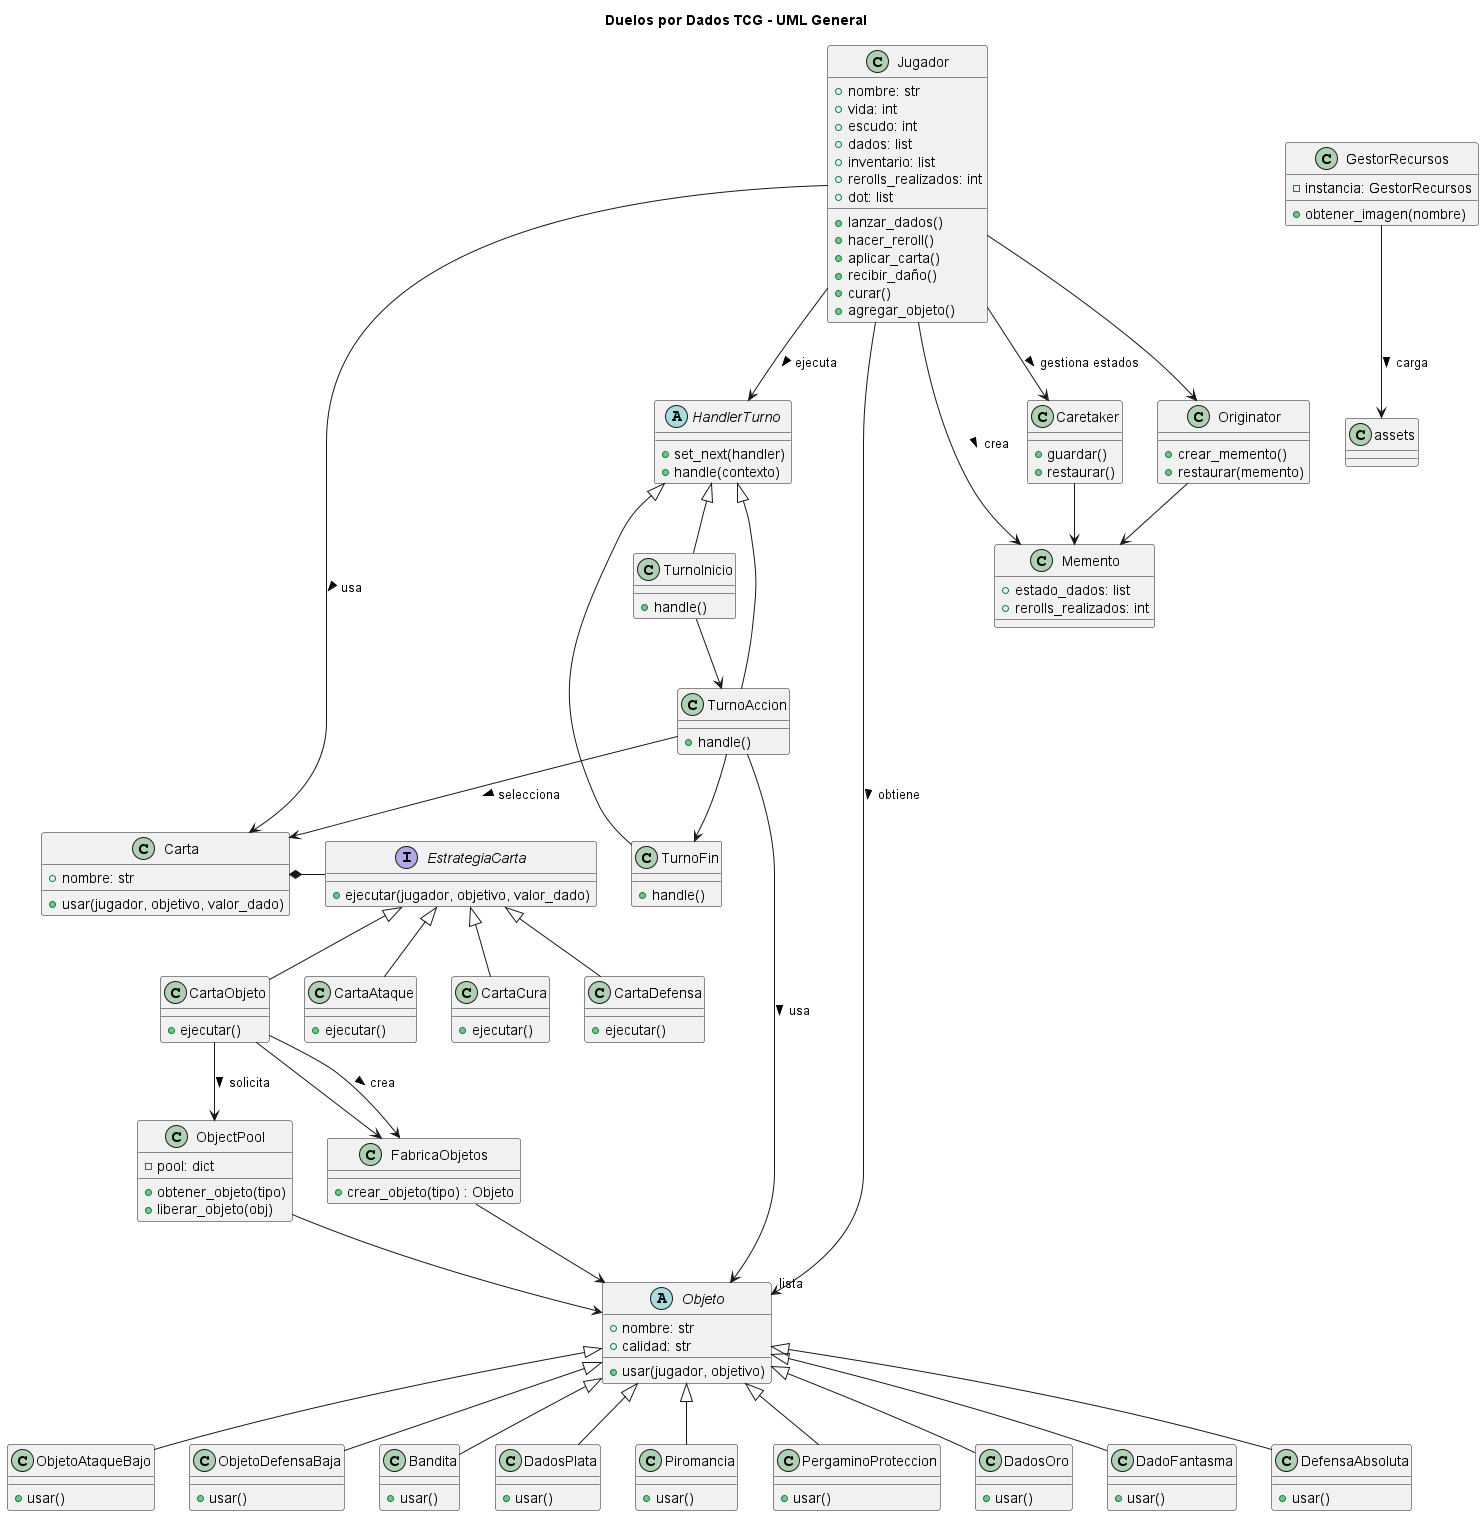

The diagram above was rendered by PlantUML. Its source (embedded in the PNG):
@startuml

title Duelos por Dados TCG - UML General

' ===========================
'        CLASE CARTA
' ===========================
class Carta {
    +nombre: str
    +usar(jugador, objetivo, valor_dado)
}

interface EstrategiaCarta {
    +ejecutar(jugador, objetivo, valor_dado)
}

class CartaAtaque {
    +ejecutar()
}

class CartaCura {
    +ejecutar()
}

class CartaDefensa {
    +ejecutar()
}

class CartaObjeto {
    +ejecutar()
}

Carta *- EstrategiaCarta
EstrategiaCarta <|-- CartaAtaque
EstrategiaCarta <|-- CartaCura
EstrategiaCarta <|-- CartaDefensa
EstrategiaCarta <|-- CartaObjeto


' ===========================
'        CLASE JUGADOR
' ===========================
class Jugador {
    +nombre: str
    +vida: int
    +escudo: int
    +dados: list
    +inventario: list
    +rerolls_realizados: int
    +dot: list
    +lanzar_dados()
    +hacer_reroll()
    +aplicar_carta()
    +recibir_daño()
    +curar()
    +agregar_objeto()
}

Jugador --> Carta : usa >
Jugador --> "lista" Objeto : obtiene >
Jugador --> Memento : crea >
Jugador --> Caretaker : gestiona estados >


' ===========================
'       OBJETOS TCG
' ===========================
abstract class Objeto {
    +nombre: str
    +calidad: str
    +usar(jugador, objetivo)
}

class ObjetoAtaqueBajo {
    +usar()
}

class ObjetoDefensaBaja {
    +usar()
}

class Bandita {
    +usar()
}

class DadosPlata {
    +usar()
}

class Piromancia {
    +usar()
}

class PergaminoProteccion {
    +usar()
}

class DadosOro {
    +usar()
}

class DadoFantasma {
    +usar()
}

class DefensaAbsoluta {
    +usar()
}

Objeto <|-- ObjetoAtaqueBajo
Objeto <|-- ObjetoDefensaBaja
Objeto <|-- Bandita
Objeto <|-- DadosPlata
Objeto <|-- Piromancia
Objeto <|-- PergaminoProteccion
Objeto <|-- DadosOro
Objeto <|-- DadoFantasma
Objeto <|-- DefensaAbsoluta


' ===========================
'      FACTORY + POOL
' ===========================
class FabricaObjetos {
    +crear_objeto(tipo) : Objeto
}

class ObjectPool {
    -pool: dict
    +obtener_objeto(tipo)
    +liberar_objeto(obj)
}

FabricaObjetos --> Objeto
ObjectPool --> Objeto
CartaObjeto --> FabricaObjetos


' ===========================
'      MEMENTO (REROLL)
' ===========================
class Memento {
    +estado_dados: list
    +rerolls_realizados: int
}

class Caretaker {
    +guardar()
    +restaurar()
}

class Originator {
    +crear_memento()
    +restaurar(memento)
}

Jugador --> Originator
Originator --> Memento
Caretaker --> Memento


' ===========================
'      TURNOS (COR)
' ===========================
abstract class HandlerTurno {
    +set_next(handler)
    +handle(contexto)
}

class TurnoInicio {
    +handle()
}

class TurnoAccion {
    +handle()
}

class TurnoFin {
    +handle()
}

HandlerTurno <|-- TurnoInicio
HandlerTurno <|-- TurnoAccion
HandlerTurno <|-- TurnoFin

TurnoInicio --> TurnoAccion
TurnoAccion --> TurnoFin


' ===========================
'      GESTOR RECURSOS (Singleton)
' ===========================
class GestorRecursos {
    -instancia: GestorRecursos
    +obtener_imagen(nombre)
}

GestorRecursos --> "assets" : carga >


' ===========================
'      RELACIONES GENERALES
' ===========================
Jugador --> HandlerTurno : ejecuta >
TurnoAccion --> Carta : selecciona >
TurnoAccion --> Objeto : usa >
CartaObjeto --> ObjectPool : solicita >
CartaObjeto --> FabricaObjetos : crea >

@enduml